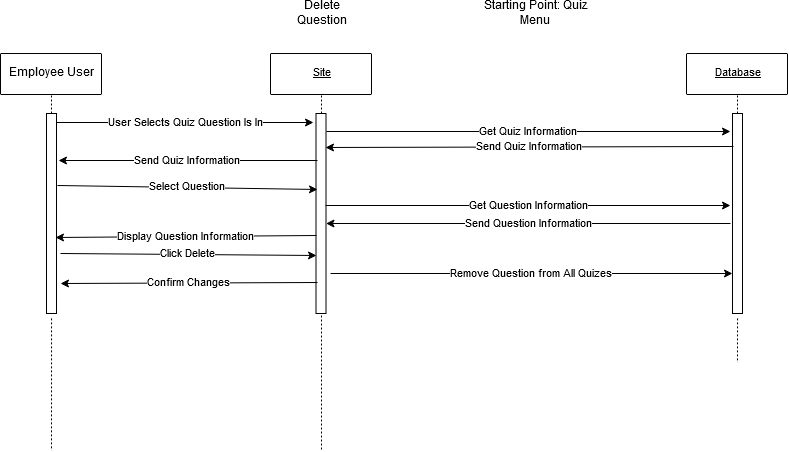

The diagram above was exported from draw.io. Its source (the exported page's mxGraphModel, read from the mxfile embedded in the PNG):
<mxGraphModel dx="1102" dy="601" grid="1" gridSize="10" guides="1" tooltips="1" connect="1" arrows="1" fold="1" page="1" pageScale="1" pageWidth="850" pageHeight="1100" math="0" shadow="0">
  <root>
    <mxCell id="0" />
    <mxCell id="1" parent="0" />
    <mxCell id="WGgRwCxHu7iBe9GPnQNk-1" style="vsdxID=3;fillColor=none;gradientColor=none;strokeColor=none;spacingTop=-3;spacingBottom=-3;spacingLeft=-3;spacingRight=-3;labelBackgroundColor=none;rounded=0;html=1;whiteSpace=wrap;" parent="1" vertex="1">
      <mxGeometry x="40" y="60" width="101" height="41" as="geometry" />
    </mxCell>
    <mxCell id="WGgRwCxHu7iBe9GPnQNk-2" style="vsdxID=4;fillColor=#ffffff;gradientColor=none;shape=stencil(pZFLDsIwDERP4y1yEiEOUMoFOEFEDLEISZWG7+lJaypVFSvY2TPPsjUG0/TedgQa+5LTme7sigezBa05espcagWmBdMcU6ZTTtfopO9sJTWOCjmZUQOt0ebDnl8kGq6M2qzFkMlLug0bHx9frOdEo7A7YQPHGavwH3rqv8I/o8sbajFGI6FxCJLs3F9GWSV5g2nf);strokeColor=#000000;spacingTop=-3;spacingBottom=-3;spacingLeft=-3;spacingRight=-3;labelBackgroundColor=none;rounded=1;html=1;whiteSpace=wrap;" parent="WGgRwCxHu7iBe9GPnQNk-1" vertex="1">
      <mxGeometry width="101" height="41" as="geometry" />
    </mxCell>
    <mxCell id="WGgRwCxHu7iBe9GPnQNk-3" value="Employee User" style="text;vsdxID=3;fillColor=none;gradientColor=none;strokeColor=none;spacingTop=-3;spacingBottom=-3;spacingLeft=-3;spacingRight=-3;labelBackgroundColor=none;rounded=0;html=1;whiteSpace=wrap;verticalAlign=middle;align=center;;html=1;" parent="WGgRwCxHu7iBe9GPnQNk-1" vertex="1">
      <mxGeometry y="-0.48" width="101.6" height="41.91" as="geometry" />
    </mxCell>
    <mxCell id="WGgRwCxHu7iBe9GPnQNk-4" style="vsdxID=5;fillColor=none;gradientColor=none;strokeColor=none;spacingTop=-3;spacingBottom=-3;spacingLeft=-3;spacingRight=-3;labelBackgroundColor=none;rounded=0;html=1;whiteSpace=wrap;" parent="1" vertex="1">
      <mxGeometry x="310" y="60" width="101" height="41" as="geometry" />
    </mxCell>
    <mxCell id="WGgRwCxHu7iBe9GPnQNk-5" style="vsdxID=6;fillColor=#ffffff;gradientColor=none;shape=stencil(pZFLDsIwDERP4y1yEiEOUMoFOEFEDLEISZWG7+lJaypVFSvY2TPPsjUG0/TedgQa+5LTme7sigezBa05espcagWmBdMcU6ZTTtfopO9sJTWOCjmZUQOt0ebDnl8kGq6M2qzFkMlLug0bHx9frOdEo7A7YQPHGavwH3rqv8I/o8sbajFGI6FxCJLs3F9GWSV5g2nf);strokeColor=#000000;spacingTop=-3;spacingBottom=-3;spacingLeft=-3;spacingRight=-3;labelBackgroundColor=none;rounded=1;html=1;whiteSpace=wrap;" parent="WGgRwCxHu7iBe9GPnQNk-4" vertex="1">
      <mxGeometry width="101" height="41" as="geometry" />
    </mxCell>
    <mxCell id="WGgRwCxHu7iBe9GPnQNk-6" value="&lt;p style=&quot;align:center;margin-left:0;margin-right:0;margin-top:0px;margin-bottom:0px;text-indent:0;valign:middle;direction:ltr;&quot;&gt;&lt;font style=&quot;font-size:11px;font-family:Arial;color:#000000;direction:ltr;letter-spacing:0px;line-height:100%;opacity:1&quot;&gt;&lt;u&gt;Site&lt;/u&gt;&lt;/font&gt;&lt;/p&gt;" style="text;vsdxID=5;fillColor=none;gradientColor=none;strokeColor=none;spacingTop=-3;spacingBottom=-3;spacingLeft=-3;spacingRight=-3;labelBackgroundColor=none;rounded=0;html=1;whiteSpace=wrap;verticalAlign=middle;align=center;;html=1;" parent="WGgRwCxHu7iBe9GPnQNk-4" vertex="1">
      <mxGeometry y="-0.48" width="101.6" height="41.91" as="geometry" />
    </mxCell>
    <mxCell id="WGgRwCxHu7iBe9GPnQNk-7" style="vsdxID=7;fillColor=none;gradientColor=none;strokeColor=none;spacingTop=-3;spacingBottom=-3;spacingLeft=-3;spacingRight=-3;labelBackgroundColor=none;rounded=0;html=1;whiteSpace=wrap;" parent="1" vertex="1">
      <mxGeometry x="726" y="60" width="101" height="41" as="geometry" />
    </mxCell>
    <mxCell id="WGgRwCxHu7iBe9GPnQNk-8" style="vsdxID=8;fillColor=#ffffff;gradientColor=none;shape=stencil(pZFLDsIwDERP4y1yEiEOUMoFOEFEDLEISZWG7+lJaypVFSvY2TPPsjUG0/TedgQa+5LTme7sigezBa05espcagWmBdMcU6ZTTtfopO9sJTWOCjmZUQOt0ebDnl8kGq6M2qzFkMlLug0bHx9frOdEo7A7YQPHGavwH3rqv8I/o8sbajFGI6FxCJLs3F9GWSV5g2nf);strokeColor=#000000;spacingTop=-3;spacingBottom=-3;spacingLeft=-3;spacingRight=-3;labelBackgroundColor=none;rounded=1;html=1;whiteSpace=wrap;" parent="WGgRwCxHu7iBe9GPnQNk-7" vertex="1">
      <mxGeometry width="101" height="41" as="geometry" />
    </mxCell>
    <mxCell id="WGgRwCxHu7iBe9GPnQNk-9" value="&lt;p style=&quot;align:center;margin-left:0;margin-right:0;margin-top:0px;margin-bottom:0px;text-indent:0;valign:middle;direction:ltr;&quot;&gt;&lt;font style=&quot;font-size:11px;font-family:Arial;color:#000000;direction:ltr;letter-spacing:0px;line-height:100%;opacity:1&quot;&gt;&lt;u&gt;Database&lt;/u&gt;&lt;/font&gt;&lt;/p&gt;" style="text;vsdxID=7;fillColor=none;gradientColor=none;strokeColor=none;spacingTop=-3;spacingBottom=-3;spacingLeft=-3;spacingRight=-3;labelBackgroundColor=none;rounded=0;html=1;whiteSpace=wrap;verticalAlign=middle;align=center;;html=1;" parent="WGgRwCxHu7iBe9GPnQNk-7" vertex="1">
      <mxGeometry y="-0.48" width="101.6" height="41.91" as="geometry" />
    </mxCell>
    <mxCell id="WGgRwCxHu7iBe9GPnQNk-10" style="vsdxID=10;edgeStyle=none;dashed=1;dashPattern=2.00 2.00;startArrow=none;endArrow=none;startSize=5;endSize=5;strokeColor=#000000;spacingTop=-3;spacingBottom=-3;spacingLeft=-3;spacingRight=-3;verticalAlign=middle;html=1;labelBackgroundColor=none;rounded=0;" parent="1" edge="1">
      <mxGeometry relative="1" as="geometry">
        <mxPoint as="offset" />
        <Array as="points" />
        <mxPoint x="361" y="102" as="sourcePoint" />
        <mxPoint x="361" y="457" as="targetPoint" />
      </mxGeometry>
    </mxCell>
    <mxCell id="WGgRwCxHu7iBe9GPnQNk-11" style="vsdxID=9;edgeStyle=none;dashed=1;dashPattern=2.00 2.00;startArrow=none;endArrow=none;startSize=5;endSize=5;strokeColor=#000000;spacingTop=-3;spacingBottom=-3;spacingLeft=-3;spacingRight=-3;verticalAlign=middle;html=1;labelBackgroundColor=none;rounded=0;exitX=0.504950495049505;exitY=1.024390243902439;exitDx=0;exitDy=0;exitPerimeter=0;" parent="1" source="7WifGLgx_rq-3nd_lTQ2-1" edge="1">
      <mxGeometry relative="1" as="geometry">
        <mxPoint as="offset" />
        <Array as="points" />
        <mxPoint x="91" y="457" as="targetPoint" />
      </mxGeometry>
    </mxCell>
    <mxCell id="WGgRwCxHu7iBe9GPnQNk-12" style="vsdxID=11;edgeStyle=none;dashed=1;dashPattern=2.00 2.00;startArrow=none;endArrow=none;startSize=5;endSize=5;strokeColor=#000000;spacingTop=-3;spacingBottom=-3;spacingLeft=-3;spacingRight=-3;verticalAlign=middle;html=1;labelBackgroundColor=none;rounded=0;exitX=0.504950495049505;exitY=1.024390243902439;exitDx=0;exitDy=0;exitPerimeter=0;" parent="1" source="7WifGLgx_rq-3nd_lTQ2-4" edge="1">
      <mxGeometry relative="1" as="geometry">
        <mxPoint as="offset" />
        <Array as="points" />
        <mxPoint x="777" y="369" as="targetPoint" />
      </mxGeometry>
    </mxCell>
    <mxCell id="7WifGLgx_rq-3nd_lTQ2-1" value="" style="html=1;points=[];perimeter=orthogonalPerimeter;" parent="1" vertex="1">
      <mxGeometry x="86" y="120" width="10" height="200" as="geometry" />
    </mxCell>
    <mxCell id="7WifGLgx_rq-3nd_lTQ2-2" style="vsdxID=9;edgeStyle=none;dashed=1;dashPattern=2.00 2.00;startArrow=none;endArrow=none;startSize=5;endSize=5;strokeColor=#000000;spacingTop=-3;spacingBottom=-3;spacingLeft=-3;spacingRight=-3;verticalAlign=middle;html=1;labelBackgroundColor=none;rounded=0;exitX=0.504950495049505;exitY=1.024390243902439;exitDx=0;exitDy=0;exitPerimeter=0;" parent="1" source="WGgRwCxHu7iBe9GPnQNk-1" target="7WifGLgx_rq-3nd_lTQ2-1" edge="1">
      <mxGeometry relative="1" as="geometry">
        <mxPoint as="offset" />
        <Array as="points" />
        <mxPoint x="91" y="457" as="targetPoint" />
        <mxPoint x="91" y="102" as="sourcePoint" />
      </mxGeometry>
    </mxCell>
    <mxCell id="7WifGLgx_rq-3nd_lTQ2-3" value="" style="html=1;points=[];perimeter=orthogonalPerimeter;" parent="1" vertex="1">
      <mxGeometry x="355.5" y="120" width="10" height="200" as="geometry" />
    </mxCell>
    <mxCell id="7WifGLgx_rq-3nd_lTQ2-4" value="" style="html=1;points=[];perimeter=orthogonalPerimeter;" parent="1" vertex="1">
      <mxGeometry x="772" y="120" width="10" height="200" as="geometry" />
    </mxCell>
    <mxCell id="7WifGLgx_rq-3nd_lTQ2-5" style="vsdxID=11;edgeStyle=none;dashed=1;dashPattern=2.00 2.00;startArrow=none;endArrow=none;startSize=5;endSize=5;strokeColor=#000000;spacingTop=-3;spacingBottom=-3;spacingLeft=-3;spacingRight=-3;verticalAlign=middle;html=1;labelBackgroundColor=none;rounded=0;exitX=0.504950495049505;exitY=1.024390243902439;exitDx=0;exitDy=0;exitPerimeter=0;" parent="1" source="WGgRwCxHu7iBe9GPnQNk-7" target="7WifGLgx_rq-3nd_lTQ2-4" edge="1">
      <mxGeometry relative="1" as="geometry">
        <mxPoint as="offset" />
        <Array as="points" />
        <mxPoint x="777" y="369" as="targetPoint" />
        <mxPoint x="777" y="102" as="sourcePoint" />
      </mxGeometry>
    </mxCell>
    <mxCell id="ixMTu9N09jsRqR652TPs-1" value="Delete Question" style="text;html=1;strokeColor=none;fillColor=none;align=center;verticalAlign=middle;whiteSpace=wrap;rounded=0;" parent="1" vertex="1">
      <mxGeometry x="341" y="10" width="40" height="20" as="geometry" />
    </mxCell>
    <mxCell id="ixMTu9N09jsRqR652TPs-2" value="Starting Point: Quiz Menu" style="text;html=1;strokeColor=none;fillColor=none;align=center;verticalAlign=middle;whiteSpace=wrap;rounded=0;" parent="1" vertex="1">
      <mxGeometry x="520" y="10" width="110" height="20" as="geometry" />
    </mxCell>
    <mxCell id="ixMTu9N09jsRqR652TPs-3" value="User Selects Quiz Question Is In" style="endArrow=classic;html=1;entryX=-0.25;entryY=0.045;entryDx=0;entryDy=0;entryPerimeter=0;" parent="1" source="7WifGLgx_rq-3nd_lTQ2-1" target="7WifGLgx_rq-3nd_lTQ2-3" edge="1">
      <mxGeometry width="50" height="50" relative="1" as="geometry">
        <mxPoint x="180" y="180" as="sourcePoint" />
        <mxPoint x="230" y="130" as="targetPoint" />
      </mxGeometry>
    </mxCell>
    <mxCell id="ixMTu9N09jsRqR652TPs-4" value="Get Quiz Information" style="endArrow=classic;html=1;exitX=1.05;exitY=0.09;exitDx=0;exitDy=0;exitPerimeter=0;" parent="1" source="7WifGLgx_rq-3nd_lTQ2-3" edge="1">
      <mxGeometry width="50" height="50" relative="1" as="geometry">
        <mxPoint x="480" y="200" as="sourcePoint" />
        <mxPoint x="770" y="138" as="targetPoint" />
      </mxGeometry>
    </mxCell>
    <mxCell id="ixMTu9N09jsRqR652TPs-5" value="Send Quiz Information" style="endArrow=classic;html=1;entryX=0.95;entryY=0.17;entryDx=0;entryDy=0;entryPerimeter=0;exitX=0.1;exitY=0.165;exitDx=0;exitDy=0;exitPerimeter=0;" parent="1" source="7WifGLgx_rq-3nd_lTQ2-4" target="7WifGLgx_rq-3nd_lTQ2-3" edge="1">
      <mxGeometry width="50" height="50" relative="1" as="geometry">
        <mxPoint x="470" y="270" as="sourcePoint" />
        <mxPoint x="520" y="220" as="targetPoint" />
      </mxGeometry>
    </mxCell>
    <mxCell id="ixMTu9N09jsRqR652TPs-6" value="Send Quiz Information" style="endArrow=classic;html=1;entryX=1.2;entryY=0.235;entryDx=0;entryDy=0;entryPerimeter=0;" parent="1" target="7WifGLgx_rq-3nd_lTQ2-1" edge="1">
      <mxGeometry width="50" height="50" relative="1" as="geometry">
        <mxPoint x="357" y="167" as="sourcePoint" />
        <mxPoint x="220" y="170" as="targetPoint" />
      </mxGeometry>
    </mxCell>
    <mxCell id="ixMTu9N09jsRqR652TPs-7" value="Select Question" style="endArrow=classic;html=1;exitX=1.1;exitY=0.36;exitDx=0;exitDy=0;exitPerimeter=0;entryX=0.15;entryY=0.38;entryDx=0;entryDy=0;entryPerimeter=0;" parent="1" source="7WifGLgx_rq-3nd_lTQ2-1" target="7WifGLgx_rq-3nd_lTQ2-3" edge="1">
      <mxGeometry width="50" height="50" relative="1" as="geometry">
        <mxPoint x="160" y="230" as="sourcePoint" />
        <mxPoint x="210" y="180" as="targetPoint" />
      </mxGeometry>
    </mxCell>
    <mxCell id="_Mh3U_QAMKpwcjk1gb9i-1" value="Get Question Information" style="endArrow=classic;html=1;exitX=0.95;exitY=0.46;exitDx=0;exitDy=0;exitPerimeter=0;entryX=-0.2;entryY=0.46;entryDx=0;entryDy=0;entryPerimeter=0;" parent="1" source="7WifGLgx_rq-3nd_lTQ2-3" target="7WifGLgx_rq-3nd_lTQ2-4" edge="1">
      <mxGeometry width="50" height="50" relative="1" as="geometry">
        <mxPoint x="490" y="280" as="sourcePoint" />
        <mxPoint x="540" y="230" as="targetPoint" />
      </mxGeometry>
    </mxCell>
    <mxCell id="_Mh3U_QAMKpwcjk1gb9i-4" value="Send Question Information" style="endArrow=classic;html=1;" parent="1" target="7WifGLgx_rq-3nd_lTQ2-3" edge="1">
      <mxGeometry width="50" height="50" relative="1" as="geometry">
        <mxPoint x="770" y="230" as="sourcePoint" />
        <mxPoint x="530" y="230" as="targetPoint" />
      </mxGeometry>
    </mxCell>
    <mxCell id="_Mh3U_QAMKpwcjk1gb9i-6" value="Display Question Information" style="endArrow=classic;html=1;entryX=0.9;entryY=0.62;entryDx=0;entryDy=0;entryPerimeter=0;exitX=0.05;exitY=0.61;exitDx=0;exitDy=0;exitPerimeter=0;" parent="1" source="7WifGLgx_rq-3nd_lTQ2-3" target="7WifGLgx_rq-3nd_lTQ2-1" edge="1">
      <mxGeometry width="50" height="50" relative="1" as="geometry">
        <mxPoint x="230" y="280" as="sourcePoint" />
        <mxPoint x="280" y="230" as="targetPoint" />
      </mxGeometry>
    </mxCell>
    <mxCell id="_Mh3U_QAMKpwcjk1gb9i-7" value="Click Delete" style="endArrow=classic;html=1;exitX=1.4;exitY=0.7;exitDx=0;exitDy=0;exitPerimeter=0;entryX=0.05;entryY=0.71;entryDx=0;entryDy=0;entryPerimeter=0;" parent="1" source="7WifGLgx_rq-3nd_lTQ2-1" target="7WifGLgx_rq-3nd_lTQ2-3" edge="1">
      <mxGeometry width="50" height="50" relative="1" as="geometry">
        <mxPoint x="170" y="310" as="sourcePoint" />
        <mxPoint x="220" y="260" as="targetPoint" />
      </mxGeometry>
    </mxCell>
    <mxCell id="_Mh3U_QAMKpwcjk1gb9i-8" value="Remove Question from All Quizes" style="endArrow=classic;html=1;exitX=1.45;exitY=0.8;exitDx=0;exitDy=0;exitPerimeter=0;" parent="1" source="7WifGLgx_rq-3nd_lTQ2-3" target="7WifGLgx_rq-3nd_lTQ2-4" edge="1">
      <mxGeometry width="50" height="50" relative="1" as="geometry">
        <mxPoint x="480" y="320" as="sourcePoint" />
        <mxPoint x="530" y="270" as="targetPoint" />
      </mxGeometry>
    </mxCell>
    <mxCell id="_Mh3U_QAMKpwcjk1gb9i-9" value="Confirm Changes" style="endArrow=classic;html=1;entryX=1.4;entryY=0.85;entryDx=0;entryDy=0;entryPerimeter=0;exitX=0.15;exitY=0.845;exitDx=0;exitDy=0;exitPerimeter=0;" parent="1" source="7WifGLgx_rq-3nd_lTQ2-3" target="7WifGLgx_rq-3nd_lTQ2-1" edge="1">
      <mxGeometry width="50" height="50" relative="1" as="geometry">
        <mxPoint x="210" y="350" as="sourcePoint" />
        <mxPoint x="260" y="300" as="targetPoint" />
      </mxGeometry>
    </mxCell>
  </root>
</mxGraphModel>